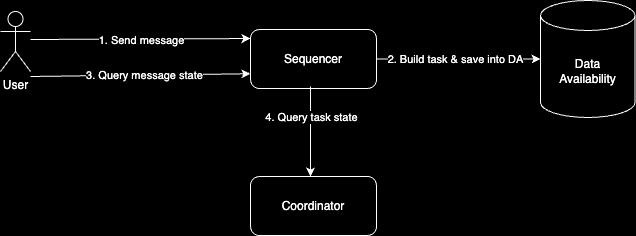

The diagram above was exported from draw.io. Its source (the exported page's mxGraphModel, read from the mxfile embedded in the PNG):
<mxGraphModel dx="1026" dy="685" grid="1" gridSize="10" guides="1" tooltips="1" connect="1" arrows="1" fold="1" page="1" pageScale="1" pageWidth="827" pageHeight="1169" background="#000000" math="0" shadow="0">
  <root>
    <mxCell id="0" />
    <mxCell id="1" parent="0" />
    <mxCell id="P-kxANTKAj5TKY9pIXBq-1" value="User" style="shape=umlActor;verticalLabelPosition=bottom;verticalAlign=top;html=1;outlineConnect=0;strokeColor=#FFFFFF;fillColor=#000000;fontColor=#FFFFFF;labelBackgroundColor=#000000;" parent="1" vertex="1">
      <mxGeometry x="20" y="35" width="30" height="60" as="geometry" />
    </mxCell>
    <mxCell id="P-kxANTKAj5TKY9pIXBq-3" value="Sequencer" style="rounded=1;whiteSpace=wrap;html=1;fontColor=#FFFFFF;labelBackgroundColor=#000000;fillColor=#000000;strokeColor=#FFFFFF;" parent="1" vertex="1">
      <mxGeometry x="270" y="53" width="126" height="59" as="geometry" />
    </mxCell>
    <mxCell id="P-kxANTKAj5TKY9pIXBq-4" value="" style="endArrow=classic;html=1;rounded=0;strokeColor=#FFFFFF;fontColor=#FFFFFF;labelBackgroundColor=#000000;entryX=0;entryY=0.153;entryDx=0;entryDy=0;entryPerimeter=0;" parent="1" target="P-kxANTKAj5TKY9pIXBq-3" edge="1">
      <mxGeometry width="50" height="50" relative="1" as="geometry">
        <mxPoint x="50" y="63" as="sourcePoint" />
        <mxPoint x="210" y="63" as="targetPoint" />
      </mxGeometry>
    </mxCell>
    <mxCell id="P-kxANTKAj5TKY9pIXBq-5" value="&lt;font style=&quot;&quot;&gt;1. Send message&lt;/font&gt;" style="edgeLabel;html=1;align=center;verticalAlign=middle;resizable=0;points=[];fontColor=#FFFFFF;labelBackgroundColor=#000000;" parent="P-kxANTKAj5TKY9pIXBq-4" vertex="1" connectable="0">
      <mxGeometry y="-1" relative="1" as="geometry">
        <mxPoint as="offset" />
      </mxGeometry>
    </mxCell>
    <mxCell id="P-kxANTKAj5TKY9pIXBq-6" value="Data &lt;br&gt;Availability" style="shape=cylinder3;whiteSpace=wrap;html=1;boundedLbl=1;backgroundOutline=1;size=15;fontColor=#FFFFFF;labelBackgroundColor=#000000;strokeColor=#FFFFFF;fillColor=#000000;" parent="1" vertex="1">
      <mxGeometry x="560" y="24" width="94.5" height="117" as="geometry" />
    </mxCell>
    <mxCell id="P-kxANTKAj5TKY9pIXBq-12" value="" style="endArrow=classic;html=1;rounded=0;fontColor=#FFFFFF;labelBackgroundColor=#000000;strokeColor=#FFFFFF;entryX=0;entryY=0.75;entryDx=0;entryDy=0;" parent="1" edge="1" target="P-kxANTKAj5TKY9pIXBq-3">
      <mxGeometry width="50" height="50" relative="1" as="geometry">
        <mxPoint x="50" y="100" as="sourcePoint" />
        <mxPoint x="270" y="90" as="targetPoint" />
      </mxGeometry>
    </mxCell>
    <mxCell id="P-kxANTKAj5TKY9pIXBq-13" value="3. Query message state" style="edgeLabel;html=1;align=center;verticalAlign=middle;resizable=0;points=[];fontColor=#FFFFFF;labelBackgroundColor=#000000;" parent="P-kxANTKAj5TKY9pIXBq-12" vertex="1" connectable="0">
      <mxGeometry x="-0.2471" relative="1" as="geometry">
        <mxPoint x="31" as="offset" />
      </mxGeometry>
    </mxCell>
    <mxCell id="P-kxANTKAj5TKY9pIXBq-24" value="" style="endArrow=classic;html=1;rounded=0;fontColor=#FFFFFF;labelBackgroundColor=#000000;strokeColor=#FFFFFF;exitX=1;exitY=0.5;exitDx=0;exitDy=0;entryX=0;entryY=0.5;entryDx=0;entryDy=0;entryPerimeter=0;" parent="1" source="P-kxANTKAj5TKY9pIXBq-3" target="P-kxANTKAj5TKY9pIXBq-6" edge="1">
      <mxGeometry width="50" height="50" relative="1" as="geometry">
        <mxPoint x="380" y="383" as="sourcePoint" />
        <mxPoint x="630" y="97" as="targetPoint" />
      </mxGeometry>
    </mxCell>
    <mxCell id="P-kxANTKAj5TKY9pIXBq-25" value="2. Build task &amp;amp; save into DA" style="edgeLabel;html=1;align=center;verticalAlign=middle;resizable=0;points=[];fontColor=#FFFFFF;labelBackgroundColor=#000000;" parent="P-kxANTKAj5TKY9pIXBq-24" vertex="1" connectable="0">
      <mxGeometry x="-0.0518" relative="1" as="geometry">
        <mxPoint as="offset" />
      </mxGeometry>
    </mxCell>
    <mxCell id="zauLdbbxjyopaiMLOlRp-11" value="" style="endArrow=classic;html=1;rounded=0;fontColor=#FFFFFF;labelBackgroundColor=#000000;strokeColor=#FFFFFF;" parent="1" edge="1">
      <mxGeometry width="50" height="50" relative="1" as="geometry">
        <mxPoint x="330" y="110" as="sourcePoint" />
        <mxPoint x="330" y="200" as="targetPoint" />
      </mxGeometry>
    </mxCell>
    <mxCell id="zauLdbbxjyopaiMLOlRp-12" value="4. Query task state" style="edgeLabel;html=1;align=center;verticalAlign=middle;resizable=0;points=[];fontColor=#FFFFFF;labelBackgroundColor=#000000;" parent="zauLdbbxjyopaiMLOlRp-11" vertex="1" connectable="0">
      <mxGeometry x="-0.0518" relative="1" as="geometry">
        <mxPoint y="-13" as="offset" />
      </mxGeometry>
    </mxCell>
    <mxCell id="TOwDueiDZW7sIGVibT_m-1" value="Coordinator" style="rounded=1;whiteSpace=wrap;html=1;fontColor=#FFFFFF;labelBackgroundColor=#000000;fillColor=#000000;strokeColor=#FFFFFF;" vertex="1" parent="1">
      <mxGeometry x="270" y="200" width="126" height="59" as="geometry" />
    </mxCell>
  </root>
</mxGraphModel>